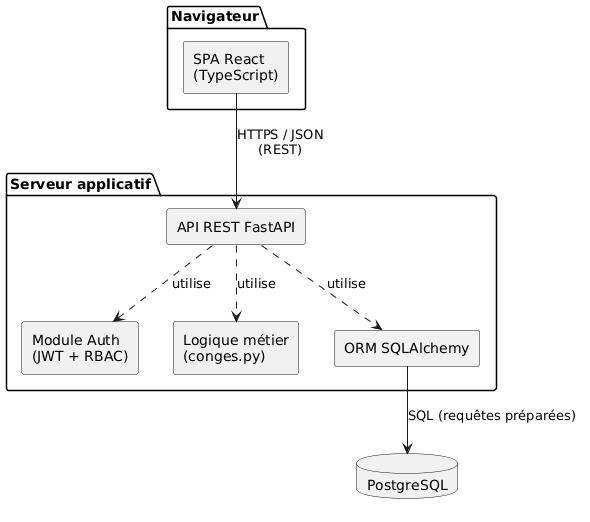

The diagram above was rendered by PlantUML. Its source (embedded in the PNG):
@startuml
' Diagramme de composants - CongesFlow
skinparam componentStyle rectangle

package "Navigateur" {
  [SPA React\n(TypeScript)] as SPA
}

package "Serveur applicatif" {
  [API REST FastAPI] as API
  [Module Auth\n(JWT + RBAC)] as AUTH
  [Logique métier\n(conges.py)] as BIZ
  [ORM SQLAlchemy] as ORM
}

database "PostgreSQL" as DB

SPA -down-> API : HTTPS / JSON\n(REST)
API ..> AUTH : utilise
API ..> BIZ : utilise
API ..> ORM : utilise
ORM -down-> DB : SQL (requêtes préparées)
@enduml